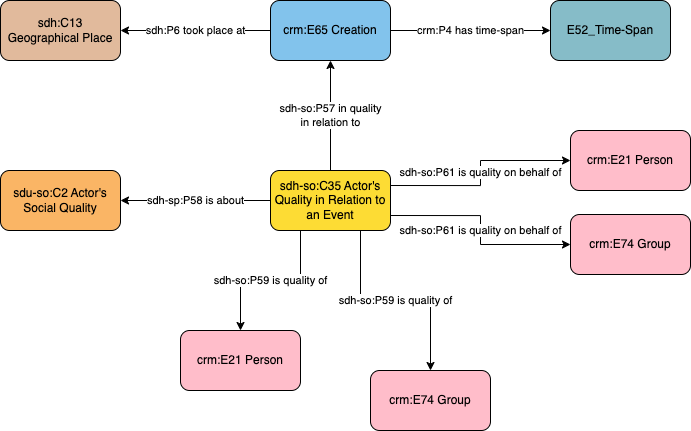

The diagram above was exported from draw.io. Its source (the exported page's mxGraphModel, read from the mxfile embedded in the PNG):
<mxGraphModel dx="902" dy="749" grid="1" gridSize="10" guides="1" tooltips="1" connect="1" arrows="1" fold="1" page="1" pageScale="1" pageWidth="1169" pageHeight="827" math="0" shadow="0">
  <root>
    <mxCell id="0" />
    <mxCell id="1" parent="0" />
    <mxCell id="N86ynz3KG8zVmn_8GVro-1" value="sdh-so:P57 in quality&lt;br&gt;in relation to" style="edgeStyle=orthogonalEdgeStyle;rounded=0;orthogonalLoop=1;jettySize=auto;html=1;exitX=0.5;exitY=0;exitDx=0;exitDy=0;entryX=0.5;entryY=1;entryDx=0;entryDy=0;" parent="1" source="N86ynz3KG8zVmn_8GVro-5" target="f04oFSaypnSx426I6_RS-1" edge="1">
      <mxGeometry relative="1" as="geometry">
        <mxPoint x="590" y="279" as="targetPoint" />
      </mxGeometry>
    </mxCell>
    <mxCell id="N86ynz3KG8zVmn_8GVro-2" value="sdh-so:P61 is quality on behalf of" style="edgeStyle=orthogonalEdgeStyle;rounded=0;orthogonalLoop=1;jettySize=auto;html=1;exitX=1;exitY=0.25;exitDx=0;exitDy=0;" parent="1" source="N86ynz3KG8zVmn_8GVro-5" target="N86ynz3KG8zVmn_8GVro-10" edge="1">
      <mxGeometry relative="1" as="geometry" />
    </mxCell>
    <mxCell id="N86ynz3KG8zVmn_8GVro-3" value="sdh-so:P61 is quality on behalf of" style="edgeStyle=orthogonalEdgeStyle;rounded=0;orthogonalLoop=1;jettySize=auto;html=1;exitX=1;exitY=0.75;exitDx=0;exitDy=0;" parent="1" source="N86ynz3KG8zVmn_8GVro-5" target="N86ynz3KG8zVmn_8GVro-11" edge="1">
      <mxGeometry relative="1" as="geometry" />
    </mxCell>
    <mxCell id="N86ynz3KG8zVmn_8GVro-4" value="sdh-sp:P58 is about" style="edgeStyle=orthogonalEdgeStyle;rounded=0;orthogonalLoop=1;jettySize=auto;html=1;" parent="1" source="N86ynz3KG8zVmn_8GVro-5" target="N86ynz3KG8zVmn_8GVro-12" edge="1">
      <mxGeometry relative="1" as="geometry" />
    </mxCell>
    <mxCell id="N86ynz3KG8zVmn_8GVro-5" value="sdh-so:C35 Actor's Quality in Relation to an Event" style="rounded=1;whiteSpace=wrap;html=1;fillColor=#fddc34" parent="1" vertex="1">
      <mxGeometry x="520" y="369" width="120" height="60" as="geometry" />
    </mxCell>
    <mxCell id="N86ynz3KG8zVmn_8GVro-6" value="sdh-so:P59 is quality of" style="edgeStyle=orthogonalEdgeStyle;rounded=0;orthogonalLoop=1;jettySize=auto;html=1;exitX=0.25;exitY=1;exitDx=0;exitDy=0;" parent="1" source="N86ynz3KG8zVmn_8GVro-5" target="N86ynz3KG8zVmn_8GVro-8" edge="1">
      <mxGeometry relative="1" as="geometry">
        <mxPoint x="560" y="439" as="sourcePoint" />
      </mxGeometry>
    </mxCell>
    <mxCell id="N86ynz3KG8zVmn_8GVro-7" value="sdh-so:P59 is quality of" style="edgeStyle=orthogonalEdgeStyle;rounded=0;orthogonalLoop=1;jettySize=auto;html=1;exitX=0.75;exitY=1;exitDx=0;exitDy=0;" parent="1" source="N86ynz3KG8zVmn_8GVro-5" target="N86ynz3KG8zVmn_8GVro-9" edge="1">
      <mxGeometry relative="1" as="geometry">
        <mxPoint x="620" y="439" as="sourcePoint" />
        <mxPoint as="offset" />
      </mxGeometry>
    </mxCell>
    <mxCell id="N86ynz3KG8zVmn_8GVro-8" value="crm:E21 Person" style="rounded=1;whiteSpace=wrap;html=1;fillColor=#ffbdca" parent="1" vertex="1">
      <mxGeometry x="430" y="529" width="120" height="60" as="geometry" />
    </mxCell>
    <mxCell id="N86ynz3KG8zVmn_8GVro-9" value="crm:E74 Group" style="rounded=1;whiteSpace=wrap;html=1;fillColor=#ffbdca" parent="1" vertex="1">
      <mxGeometry x="620" y="569" width="120" height="60" as="geometry" />
    </mxCell>
    <mxCell id="N86ynz3KG8zVmn_8GVro-10" value="crm:E21 Person" style="rounded=1;whiteSpace=wrap;html=1;fillColor=#ffbdca" parent="1" vertex="1">
      <mxGeometry x="820" y="329" width="120" height="60" as="geometry" />
    </mxCell>
    <mxCell id="N86ynz3KG8zVmn_8GVro-11" value="crm:E74 Group" style="rounded=1;whiteSpace=wrap;html=1;fillColor=#ffbdca" parent="1" vertex="1">
      <mxGeometry x="820" y="413" width="120" height="60" as="geometry" />
    </mxCell>
    <mxCell id="N86ynz3KG8zVmn_8GVro-12" value="sdu-so:C2 Actor's Social Quality" style="rounded=1;whiteSpace=wrap;html=1;fillColor=#fab565" parent="1" vertex="1">
      <mxGeometry x="250" y="369" width="120" height="60" as="geometry" />
    </mxCell>
    <mxCell id="f04oFSaypnSx426I6_RS-1" value="crm:E65 Creation" style="rounded=1;whiteSpace=wrap;html=1;fillColor=#82C3EC;" parent="1" vertex="1">
      <mxGeometry x="520" y="199" width="120" height="60" as="geometry" />
    </mxCell>
    <mxCell id="GCuDoZia9l1cDUwTR2AW-1" value="crm:P4 has time-span" style="edgeStyle=orthogonalEdgeStyle;rounded=0;orthogonalLoop=1;jettySize=auto;html=1;" parent="1" source="f04oFSaypnSx426I6_RS-1" target="GCuDoZia9l1cDUwTR2AW-2" edge="1">
      <mxGeometry x="-0.0037" relative="1" as="geometry">
        <mxPoint as="offset" />
        <mxPoint x="660" y="229" as="sourcePoint" />
      </mxGeometry>
    </mxCell>
    <mxCell id="GCuDoZia9l1cDUwTR2AW-2" value="E52_Time-Span" style="rounded=1;whiteSpace=wrap;html=1;fillColor=#86bcc8" parent="1" vertex="1">
      <mxGeometry x="800" y="199" width="120" height="60" as="geometry" />
    </mxCell>
    <mxCell id="TQfAX4YV3R9r9sal_iGS-1" value="sdh:P6 took place at" style="edgeStyle=orthogonalEdgeStyle;rounded=0;orthogonalLoop=1;jettySize=auto;html=1;" edge="1" parent="1" target="TQfAX4YV3R9r9sal_iGS-2" source="f04oFSaypnSx426I6_RS-1">
      <mxGeometry relative="1" as="geometry">
        <mxPoint x="330" y="323.9999999999999" as="targetPoint" />
        <mxPoint x="150" y="214" as="sourcePoint" />
      </mxGeometry>
    </mxCell>
    <mxCell id="TQfAX4YV3R9r9sal_iGS-2" value="sdh:C13 Geographical Place" style="rounded=1;whiteSpace=wrap;html=1;fillColor=#e1ba9c" vertex="1" parent="1">
      <mxGeometry x="250" y="199" width="120" height="60" as="geometry" />
    </mxCell>
  </root>
</mxGraphModel>